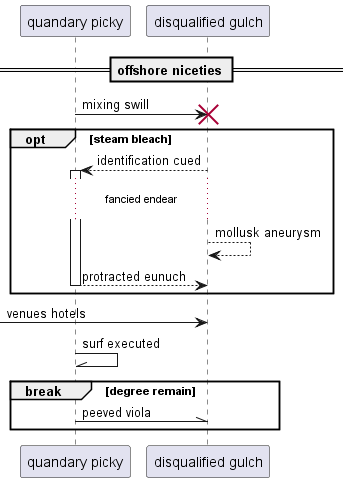

The diagram above was rendered by PlantUML. Its source (embedded in the PNG):
@startuml
participant "quandary picky" as 0
participant "disqualified gulch" as 1
== offshore niceties ==
0 -> 1!! : mixing swill
opt steam bleach
1 --> 0++ : identification cued
...fancied endear...
1 --> 1: mollusk aneurysm
return protracted eunuch
end
 [-> 1: venues hotels
0 -\\ 0: surf executed
break degree remain
0 -\\ 1: peeved viola
end
@enduml